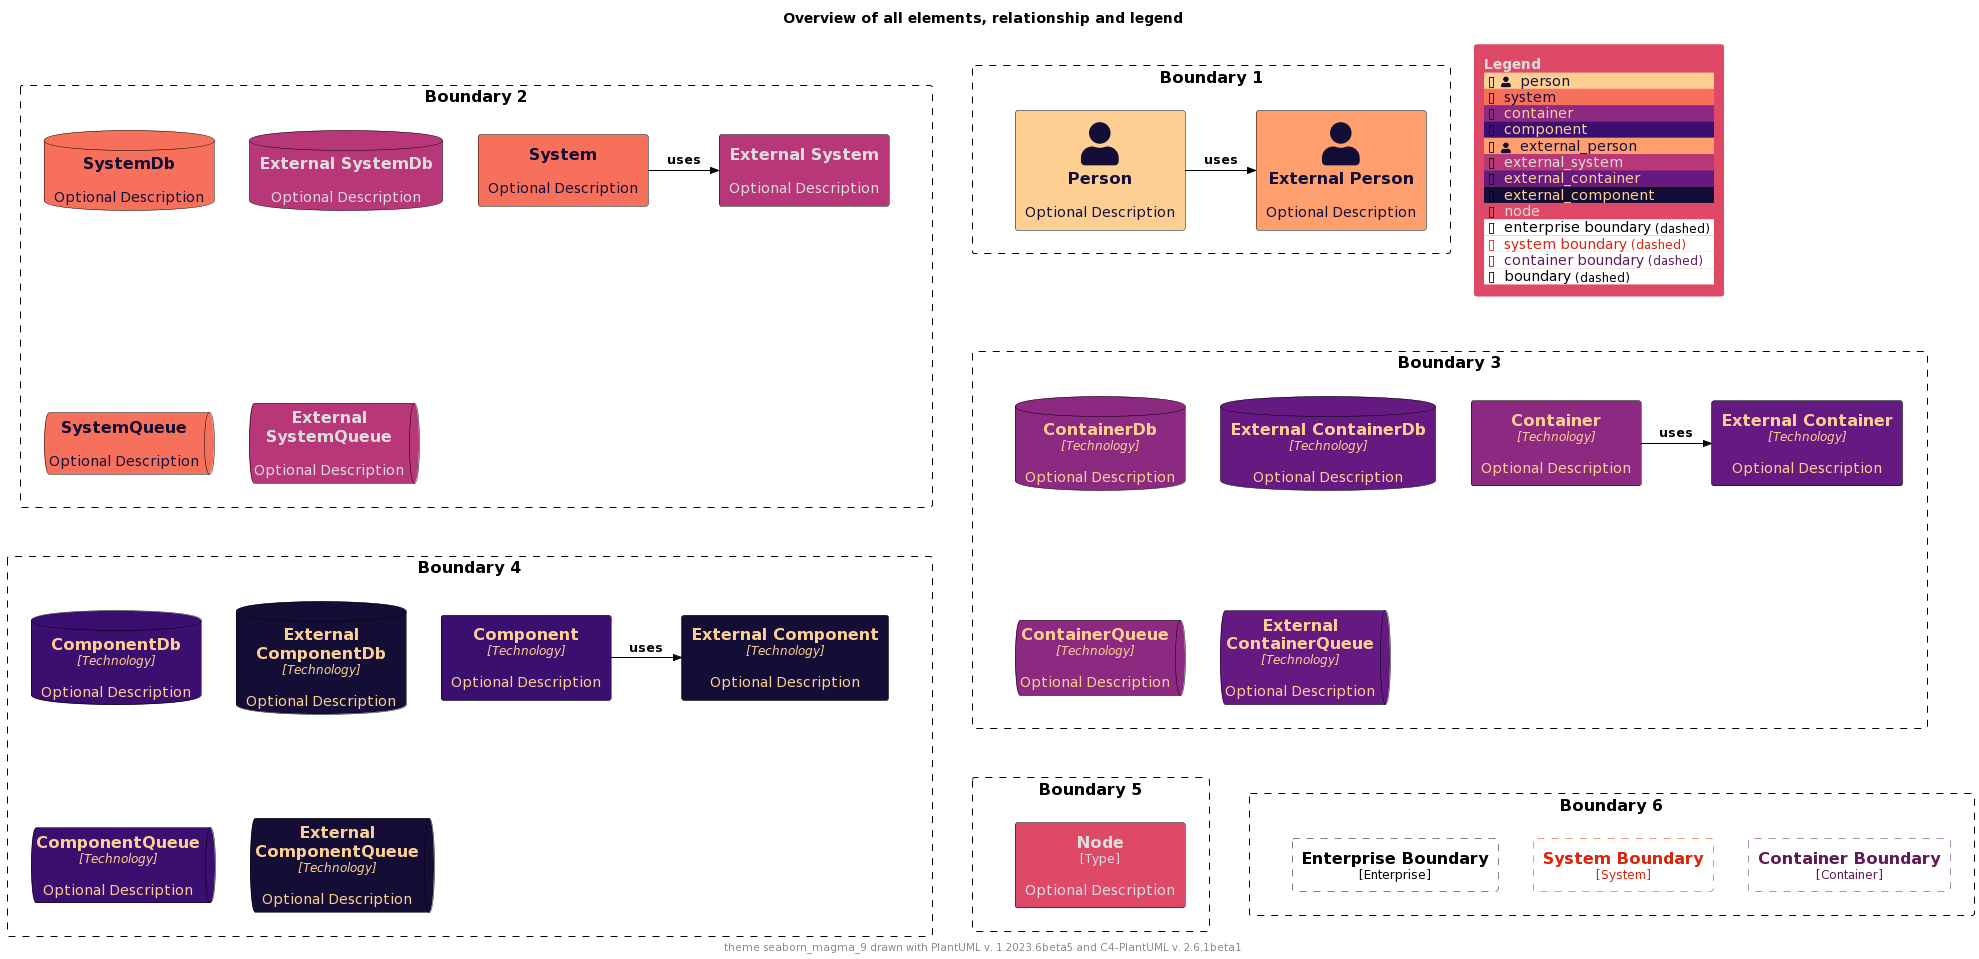

The diagram above was rendered by PlantUML. Its source (embedded in the PNG):
@startuml
'Theme: "puml-theme-seaborn_magma_9.puml"
'Theme colors
' Metadata
' Created: 2023-05-02 23:42:45.567817+00:00
!$COLOR_TEXT_FALLBACK_COLOR ?= "#000000"
!$COLOR_BORDER_COLOR="#000000"

' HEADER
!$DEFAULT_NORMAL_FONT_SIZE ?= 12
!$DEFAULT_SMALL_FONT_SIZE ?= 8

' stereotype and technology font size
!$STEREOTYPE_FONT_SIZE ?= $DEFAULT_NORMAL_FONT_SIZE
!$TECHN_FONT_SIZE ?= $DEFAULT_NORMAL_FONT_SIZE
!$ARROW_FONT_SIZE ?= $DEFAULT_NORMAL_FONT_SIZE

' (default) boundary related colors and style
!$BOUNDARY_COLOR ?= $COLOR_BORDER_COLOR
!$BOUNDARY_BG_COLOR ?= "solid"
!$BOUNDARY_BORDER_STYLE ?= "dashed"

' THEME COLORS
!$THEME = "seaborn_magma_9"

!function $textcolor($bgColor)
!if $bgColor == $COLOR_INDEX_0 || $bgColor == $COLOR_INDEX_1 || $bgColor == $COLOR_INDEX_2 || $bgColor == $COLOR_INDEX_3
!return $COLOR_INDEX_8
!elseif $bgColor == $COLOR_INDEX_6 || $bgColor == $COLOR_INDEX_7 || $bgColor == $COLOR_INDEX_8
!return $COLOR_INDEX_0
!elseif %is_light($bgColor)
!return "#222222"
!elseif %is_dark($bgColor)
!return "#dddddd"
!else
!return $COLOR_TEXT_FALLBACK_COLOR
!endif
!endfunction

!$COLOR_INDEX_0="#140e36"
!$COLOR_INDEX_1="#3b0f70"
!$COLOR_INDEX_2="#641a80"
!$COLOR_INDEX_3="#8c2981"
!$COLOR_INDEX_4="#b73779"
!$COLOR_INDEX_5="#de4968"
!$COLOR_INDEX_6="#f7705c"
!$COLOR_INDEX_7="#fe9f6d"
!$COLOR_INDEX_8="#fecf92"

!$COLOR_TEXT_LIGHT=$COLOR_INDEX_0
!$COLOR_TEXT_DARK=$COLOR_INDEX_8
!$COLOR_TEXT_NEUTRAL=$textcolor($COLOR_INDEX_4)
!$COLOR_REL_COLOR=$textcolor($COLOR_INDEX_8)

' person related colors
!$PERSON_BG_COLOR ?= $COLOR_INDEX_8
!$PERSON_FONT_COLOR ?= $textcolor($PERSON_BG_COLOR)
!$PERSON_BORDER_COLOR ?= $COLOR_BORDER_COLOR

' external person related colors
!$EXTERNAL_PERSON_BG_COLOR ?= $COLOR_INDEX_7
!$EXTERNAL_PERSON_FONT_COLOR ?= $textcolor($EXTERNAL_PERSON_BG_COLOR)
!$EXTERNAL_PERSON_BORDER_COLOR ?= $COLOR_BORDER_COLOR

' system related colors
!$SYSTEM_BG_COLOR ?= $COLOR_INDEX_6
!$SYSTEM_FONT_COLOR ?= $textcolor($SYSTEM_BG_COLOR)
!$SYSTEM_BORDER_COLOR ?= $COLOR_BORDER_COLOR

' external system related colors
!$EXTERNAL_SYSTEM_BG_COLOR ?= $COLOR_INDEX_4
!$EXTERNAL_SYSTEM_FONT_COLOR ?= $textcolor($EXTERNAL_SYSTEM_BG_COLOR)
!$EXTERNAL_SYSTEM_BORDER_COLOR ?= $COLOR_BORDER_COLOR

' container related colors
!$CONTAINER_BG_COLOR ?= $COLOR_INDEX_3
!$CONTAINER_FONT_COLOR ?= $textcolor($CONTAINER_BG_COLOR)
!$CONTAINER_BORDER_COLOR ?= $COLOR_BORDER_COLOR

' external container related colors
!$EXTERNAL_CONTAINER_BG_COLOR ?= $COLOR_INDEX_2
!$EXTERNAL_CONTAINER_FONT_COLOR ?= $textcolor($EXTERNAL_CONTAINER_BG_COLOR)
!$EXTERNAL_CONTAINER_BORDER_COLOR ?= $COLOR_BORDER_COLOR

' component related colors
!$COMPONENT_BG_COLOR ?= $COLOR_INDEX_1
!$COMPONENT_FONT_COLOR ?= $textcolor($COMPONENT_BG_COLOR)
!$COMPONENT_BORDER_COLOR ?= $COLOR_BORDER_COLOR

' external component related colors
!$EXTERNAL_COMPONENT_BG_COLOR ?= $COLOR_INDEX_0
!$EXTERNAL_COMPONENT_FONT_COLOR ?= $textcolor($EXTERNAL_COMPONENT_BG_COLOR)
!$EXTERNAL_COMPONENT_BORDER_COLOR ?= $COLOR_BORDER_COLOR

' node related colors
!$NODE_BG_COLOR ?= $COLOR_INDEX_5
!$NODE_FONT_COLOR ?= $textcolor($NODE_BG_COLOR)
!$NODE_BORDER_COLOR ?= $COLOR_BORDER_COLOR

' legend colors and sizes
!$LEGEND_TITLE_COLOR ?= $textcolor($COLOR_INDEX_5)
!$LEGEND_FONT_COLOR ?= $textcolor($COLOR_INDEX_5)
!$LEGEND_BG_COLOR ?= $COLOR_INDEX_5
!$LEGEND_BORDER_COLOR ?= $COLOR_INDEX_5
!$LEGEND_DARK_COLOR ?= $COLOR_TEXT_DARK
!$LEGEND_LIGHT_COLOR ?= $COLOR_TEXT_LIGHT

' sketch related colors, font and texts
!$SKETCH_FONT_COLOR ?= $COLOR_INDEX_8
!$SKETCH_WARNING_COLOR ?= $COLOR_INDEX_0

' FOOTER
' default text color of all elements
!$ELEMENT_FONT_COLOR ?= $COLOR_TEXT_FALLBACK_COLOR

' arrow related colors and text size
!$ARROW_COLOR ?= $COLOR_TEXT_FALLBACK_COLOR
!$ARROW_FONT_COLOR ?= $COLOR_TEXT_FALLBACK_COLOR

' system boundary related colors and style
!$SYSTEM_BOUNDARY_COLOR ?= %darken($SYSTEM_BG_COLOR, 33)
!$SYSTEM_BOUNDARY_BG_COLOR ?= $BOUNDARY_BG_COLOR
!$SYSTEM_BOUNDARY_BORDER_STYLE ?= $BOUNDARY_BORDER_STYLE

' enterprise boundary related colors and style
!$ENTERPRISE_BOUNDARY_COLOR ?= $BOUNDARY_COLOR
!$ENTERPRISE_BOUNDARY_BG_COLOR ?= $BOUNDARY_BG_COLOR
!$ENTERPRISE_BOUNDARY_BORDER_STYLE ?= $BOUNDARY_BORDER_STYLE

' container boundary related colors and style
!$CONTAINER_BOUNDARY_COLOR ?= %darken($CONTAINER_BG_COLOR, 33)
!$CONTAINER_BOUNDARY_BG_COLOR ?= $BOUNDARY_BG_COLOR
!$CONTAINER_BOUNDARY_BORDER_STYLE ?= $BOUNDARY_BORDER_STYLE

' Sketch related settings
!$LEGEND_DETAILS_SMALL_SIZE ?= $DEFAULT_SMALL_FONT_SIZE
!$LEGEND_DETAILS_NORMAL_SIZE ?= $DEFAULT_NORMAL_FONT_SIZE

' legend related texts
!$LEGEND_SHADOW_TEXT ?= "shadow"
!$LEGEND_NO_SHADOW_TEXT ?= "no shadow"
!$LEGEND_NO_FONT_BG_TEXT ?= "last text and back color"
!$LEGEND_NO_FONT_TEXT ?= "last text color"
!$LEGEND_NO_BG_TEXT ?= "last back color"
!$LEGEND_NO_LINE_TEXT ?= "last line color"
!$LEGEND_ROUNDED_BOX ?= "rounded box"
!$LEGEND_EIGHT_SIDED ?= "eight sided"
!$LEGEND_DOTTED_LINE ?= "dotted"
!$LEGEND_DASHED_LINE ?= "dashed"
!$LEGEND_BOLD_LINE ?= "bold"
!$LEGEND_BOUNDARY ?= "boundary"
!$LEGEND_DASHED_BOUNDARY ?= "dashed"
' transparent is ignored, produces smaller legends
' !$LEGEND_DASHED_TRANSPARENT_BOUNDARY ?= "dashed, transparent"
!$LEGEND_DASHED_TRANSPARENT_BOUNDARY ?= "dashed"

' Sketch
!$SKETCH_BG_COLOR ?= "transparent"
!$SKETCH_FONT_NAME ?= "Gochi Hand"
!$SKETCH_FOOTER_WARNING ?= "Warning:"
!$SKETCH_FOOTER_TEXT ?= "Created for discussion, needs to be validated"

' size of rectangle shape corner markers
!$ROUNDED_BOX_SIZE ?= 25
!$EIGHT_SIDED_SIZE ?= 18


' Elements


' displays all elements, relationship and legend (can be included in the theme test)
!if %variable_exists("RELATIVE_INCLUDE")
  !include %get_variable_value("RELATIVE_INCLUDE")/C4_Component.puml
  !include %get_variable_value("RELATIVE_INCLUDE")/C4_Deployment.puml
!else
  !include https://raw.githubusercontent.com/plantuml-stdlib/C4-PlantUML/master/C4_Component.puml
  !include https://raw.githubusercontent.com/plantuml-stdlib/C4-PlantUML/master/C4_Deployment.puml
!endif

SetDefaultLegendEntries("person\nsystem\ncontainer\ncomponent\nexternal_person\nexternal_system\nexternal_container\nexternal_component\nnode\nenterprise_boundary\nsystem_boundary\ncontainer_boundary\nboundary")

title Overview of all elements, relationship and legend

footer theme $THEME drawn with PlantUML v. %version() and C4-PlantUML v. C4Version()

Boundary(b2, "Boundary 2") {
  System(system, "System", "Optional Description")
  System_Ext(externalSystem, "External System", "Optional Description")
  Rel_R(system, externalSystem, "uses")

  SystemDb(systemDb, "SystemDb", "Optional Description")
  SystemDb_Ext(externalSystemDb, "External SystemDb", "Optional Description")
  SystemQueue(systemQueue, "SystemQueue", "Optional Description")
  SystemQueue_Ext(externalSystemQueue, "External SystemQueue", "Optional Description")    
}

Boundary(b1, "Boundary 1") {
  Person(person, "Person", "Optional Description")
  Person_Ext(externalPerson, "External Person", "Optional Description")
  Rel_R(person, externalPerson, "uses")
}

Boundary(b3, "Boundary 3") {
  Container(container, "Container", "Technology", "Optional Description")
  Container_Ext(externalContainer, "External Container", "Technology", "Optional Description")
  Rel_R(container, externalContainer, "uses")

  ContainerDb(containerDb, "ContainerDb", "Technology", "Optional Description")
  ContainerDb_Ext(externalContainerDb, "External ContainerDb", "Technology", "Optional Description")
  ContainerQueue(containerQueue, "ContainerQueue", "Technology", "Optional Description")
  ContainerQueue_Ext(externalContainerQueue, "External ContainerQueue", "Technology", "Optional Description")
}

Boundary(b4, "Boundary 4") {
  Component(component, "Component", "Technology", "Optional Description")
  Component_Ext(externalComponent, "External Component", "Technology", "Optional Description")
  Rel_R(component, externalComponent, "uses")

  ComponentDb(componentDb, "ComponentDb", "Technology", "Optional Description")
  ComponentDb_Ext(externalComponentDb, "External ComponentDb", "Technology", "Optional Description")
  ComponentQueue(componentQueue, "ComponentQueue", "Technology", "Optional Description")
  ComponentQueue_Ext(externalComponentQueue, "External ComponentQueue", "Technology", "Optional Description")
}

Boundary(b5, "Boundary 5") {
  Node(node, "Node", "Type", "Optional Description")
}

Boundary(b6, "Boundary 6") {
  Enterprise_Boundary(eb, "Enterprise Boundary") {
  }

  System_Boundary(sb, "System Boundary") {
  }

  Container_Boundary(cb, "Container Boundary") {
  }

  Lay_R(eb,sb)
  Lay_R(sb,cb)
}

Lay_D(b2,b3)
Lay_R(b2,b1)
Lay_D(b3,b4)
Lay_D(b4,b5)
Lay_R(b5,b6)

SHOW_FLOATING_LEGEND()
@enduml